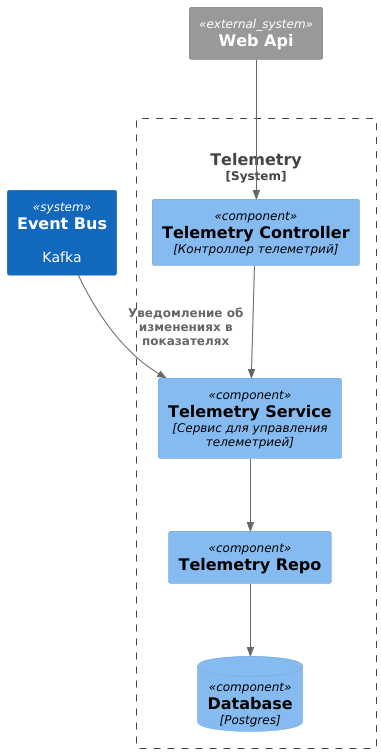

The diagram above was rendered by PlantUML. Its source (embedded in the PNG):
@startuml
!include ../../C4/C4_Component.puml

System(kafka, "Event Bus", "Kafka")
System_Ext(front, "Web Api")
System_Boundary(system, "Telemetry", "Сервис для управления телеметрией") {
    Component(telemetryController, "Telemetry Controller", "Контроллер телеметрий")
    Component(telemetryService, "Telemetry Service", "Сервис для управления телеметрией")
    Component(telemetryRepo, "Telemetry Repo",)
    ComponentDb(db, "Database", "Postgres")
}

Rel(front, telemetryController,)
Rel(telemetryController, telemetryService,)
Rel(telemetryService, telemetryRepo,)
Rel(telemetryRepo, db,)
Rel(kafka, telemetryService, "Уведомление об изменениях в показателях")
@enduml